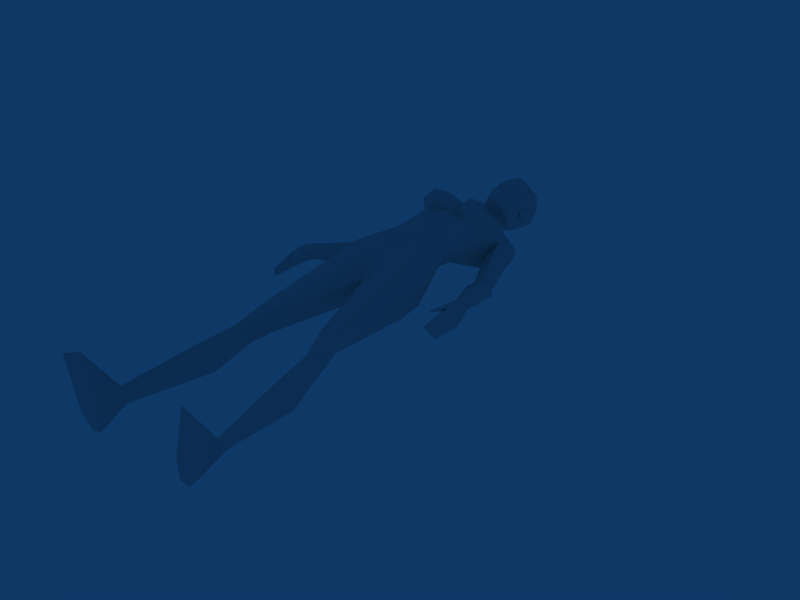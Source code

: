 # Source: femaleAdjustedAnimated.blend  (saved by Blender 2.49.2; exported with 4.5.12 LTS)
import bpy
from mathutils import Matrix  # noqa: F401  (used for matrix-valued properties, if any)

bpy.ops.wm.read_factory_settings(use_empty=True)
scene = bpy.context.scene
scene.name = 'Scene'

# ---- collections
col_collection_1 = bpy.data.collections.new('Collection 1'); scene.collection.children.link(col_collection_1)

# ---- materials (node trees are filled in below, after node groups)
mat_material = bpy.data.materials.new('Material')
mat_material.alpha_threshold = 0.0
mat_material.roughness = 0.5
mat_material.line_color = (0.0, 0.0, 0.0, 1.0)

# ---- node groups
ng_auto_smooth = bpy.data.node_groups.new('Auto Smooth', 'GeometryNodeTree')
_s = ng_auto_smooth.interface.new_socket(name='Geometry', in_out='OUTPUT', socket_type='NodeSocketGeometry')
_s = ng_auto_smooth.interface.new_socket(name='Geometry', in_out='INPUT', socket_type='NodeSocketGeometry')
_s = ng_auto_smooth.interface.new_socket(name='Angle', in_out='INPUT', socket_type='NodeSocketFloat')
_s.subtype = 'ANGLE'
_s.min_value = 0.0
_s.max_value = 3.142
ng_auto_smooth.is_modifier = True
_N = ng_auto_smooth.nodes; _L = ng_auto_smooth.links
n0 = _N.new('NodeGroupOutput'); n0.name = 'Group Output'; n0.location = (480, -100)
n1 = _N.new('NodeGroupInput'); n1.name = 'Group Input'; n1.location = (-420, -300)
n2 = _N.new('NodeGroupInput'); n2.name = 'Group Input.001'; n2.location = (-60, -100)
n3 = _N.new('GeometryNodeSetShadeSmooth'); n3.name = 'Set Shade Smooth'; n3.location = (120, -100)
n3.domain = 'EDGE'
n4 = _N.new('GeometryNodeSetShadeSmooth'); n4.name = 'Set Shade Smooth.001'; n4.location = (300, -100)
n5 = _N.new('GeometryNodeInputMeshEdgeAngle'); n5.name = 'Edge Angle'; n5.location = (-420, -220)
n6 = _N.new('GeometryNodeInputEdgeSmooth'); n6.name = 'Is Edge Smooth'; n6.location = (-60, -160)
n7 = _N.new('GeometryNodeInputShadeSmooth'); n7.name = 'Is Face Smooth'; n7.location = (-240, -340)
n8 = _N.new('FunctionNodeBooleanMath'); n8.name = 'Boolean Math'; n8.location = (-60, -220)
n9 = _N.new('FunctionNodeCompare'); n9.name = 'Compare'; n9.location = (-240, -180)
n9.operation = 'LESS_EQUAL'
_L.new(n5.outputs[0], n9.inputs[0])
_L.new(n4.outputs[0], n0.inputs[0])
_L.new(n1.outputs[1], n9.inputs[1])
_L.new(n9.outputs[0], n8.inputs[0])
_L.new(n7.outputs[0], n8.inputs[1])
_L.new(n2.outputs[0], n3.inputs[0])
_L.new(n6.outputs[0], n3.inputs[1])
_L.new(n3.outputs[0], n4.inputs[0])
_L.new(n8.outputs[0], n3.inputs[2])
n0.is_active_output = True

# ---- material node trees

# ---- world
world_world = bpy.data.worlds.new('World'); scene.world = world_world
world_world.color = (0.05656, 0.2208, 0.4)
world_world.use_sun_shadow = False
world_world.sun_shadow_jitter_overblur = 0.0
world_world.cycles.sampling_method = 'MANUAL'
world_world.cycles.sample_map_resolution = 256

# ---- meshes
me_cylinder_002 = bpy.data.meshes.new('Cylinder.002')
me_cylinder_002.from_pydata([(-0.01091, 4.125, -0.04703), (0.1559, 4.102, -0.003304), (-0.1778, 4.102, -0.003304), (0.3964, 4.196, 0.1865), (-0.4183, 4.196, 0.1865), (0.1821, 4.102, 0.4272), (-0.204, 4.102, 0.4272), (-0.01091, 4.102, 0.5415), (-0.01091, 5.238, -0.2735), (0.228, 5.56, -0.2883), (-0.2498, 5.56, -0.2883), (0.3163, 5.424, 0.1331), (-0.3381, 5.424, 0.1331), (0.1103, 5.305, 0.3153), (-0.1321, 5.305, 0.3153), (0.4124, 4.879, 0.2748), (-0.4343, 4.879, 0.2748), (-0.01091, 4.545, -0.05236), (0.21, 4.546, -0.07981), (-0.2318, 4.546, -0.07981), (0.3608, 4.37, 0.1915), (-0.3826, 4.37, 0.1915), (-0.01091, 5.722, -0.2456), (0.1595, 5.625, -0.09124), (-0.1814, 5.625, -0.09124), (-0.01091, 5.568, 0.06591), (0.3738, 2.141, 0.04379), (-0.3956, 2.141, 0.04379), (0.4363, 2.222, -0.2492), (-0.4582, 2.222, -0.2492), (0.5821, 2.142, -0.138), (-0.6039, 2.142, -0.138), (0.5152, 2.146, 0.04379), (-0.537, 2.146, 0.04379), (0.1586, 3.409, 0.3198), (-0.1805, 3.409, 0.3198), (-0.01091, 3.251, 0.1103), (0.2361, 3.247, -0.2853), (-0.2579, 3.247, -0.2853), (0.7694, 0.4334, -0.3584), (-0.7913, 0.4334, -0.3584), (0.6703, 0.4334, -0.434), (-0.6921, 0.4334, -0.434), (0.6111, 0.427, -0.3577), (-0.6329, 0.427, -0.3577), (0.7066, 0.4075, -0.228), (-0.7284, 0.4075, -0.228), (0.1535, 5.823, -0.05461), (-0.1754, 5.823, -0.05461), (-0.01091, 5.733, 0.1307), (-0.01091, 5.953, -0.1895), (0.493, 5.164, 0.06148), (-0.5149, 5.164, 0.06148), (0.4879, 5.417, -0.3077), (-0.5097, 5.417, -0.3077), (0.4807, 5.385, -0.002935), (-0.5025, 5.385, -0.002935), (0.3983, 5.2, -0.3757), (-0.4201, 5.2, -0.3757), (0.6669, 5.076, -0.2066), (-0.6887, 5.076, -0.2066), (0.5736, 5.429, -0.128), (-0.5954, 5.429, -0.128), (0.422, 5.505, -0.09187), (-0.4438, 5.505, -0.09187), (0.4279, 4.983, -0.07023), (-0.368, 5.146, -0.07023), (0.8088, 4.403, -0.1032), (-0.8306, 4.403, -0.1032), (0.8818, 4.481, -0.2277), (-0.9036, 4.481, -0.2277), (-0.7689, 4.305, -0.3784), (0.6745, 4.413, -0.1599), (-0.6963, 4.413, -0.1599), (1.151, 3.535, 0.1149), (-1.172, 3.535, 0.1149), (1.208, 3.567, 0.009203), (-1.229, 3.567, 0.009203), (1.081, 3.566, -0.07287), (-1.103, 3.566, -0.07287), (1.043, 3.57, 0.06721), (-1.065, 3.57, 0.06721), (0.892, 4.238, -0.03091), (-0.9138, 4.238, -0.03091), (0.9922, 4.344, -0.2016), (-1.014, 4.344, -0.2016), (0.7471, 4.305, -0.3784), (0.7105, 4.235, -0.1087), (-0.7323, 4.235, -0.1087), (-0.01091, 3.388, -0.3641), (0.5736, 3.642, 0.09654), (-0.5955, 3.642, 0.09654), (-0.01091, 3.506, 0.3746), (0.4348, 3.691, -0.246), (-0.4566, 3.691, -0.246), (0.1633, 3.587, -0.4537), (-0.1851, 3.587, -0.4537), (0.3896, 3.605, 0.3636), (-0.4114, 3.605, 0.3636), (-0.01091, 3.843, -0.2676), (0.4352, 3.387, -0.2939), (-0.457, 3.387, -0.2939), (0.5077, 1.783, -0.03842), (-0.5295, 1.783, -0.03842), (0.7836, 1.473, -0.236), (-0.8054, 1.473, -0.236), (0.5793, 1.518, -0.5241), (-0.6011, 1.518, -0.5241), (0.401, 1.398, -0.2553), (-0.4228, 1.398, -0.2553), (0.455, 2.077, -0.2661), (-0.4768, 2.077, -0.2661), (-0.01091, 6.511, 0.1064), (-0.01091, 6.453, 0.3211), (-0.01091, 6.289, 0.4331), (-0.01091, 6.09, 0.4169), (0.05594, 5.949, 0.3938), (-0.07776, 5.949, 0.3938), (-0.01091, 5.677, 0.3342), (0.04578, 5.691, 0.3171), (-0.06761, 5.691, 0.3171), (0.1902, 6.002, 0.319), (-0.2121, 6.002, 0.319), (0.2084, 6.08, 0.2895), (-0.2302, 6.08, 0.2895), (0.2226, 6.277, 0.3069), (-0.2444, 6.277, 0.3069), (0.215, 6.395, 0.2082), (-0.2368, 6.395, 0.2082), (0.1845, 6.451, -0.0266), (-0.2063, 6.451, -0.0266), (0.2536, 6.262, 0.02597), (-0.2754, 6.262, 0.02597), (0.2493, 6.046, 0.04581), (-0.2712, 6.046, 0.04581), (-0.01091, 6.118, -0.2546), (-0.01091, 6.309, -0.2619), (-0.01091, 6.47, -0.1217), (0.8616, 0.02461, -0.4027), (-0.8834, 0.02461, -0.4027), (0.7139, 0.02461, -0.5597), (-0.7357, 0.02461, -0.5597), (0.5618, 0.02461, -0.3148), (-0.5837, 0.02461, -0.3148), (0.7175, 0.02461, 0.325), (-0.7393, 0.02461, 0.325), (1.039, 0.02461, 0.1953), (-1.061, 0.02461, 0.1953), (0.583, 0.02461, -0.5368), (-0.6048, 0.02461, -0.5368), (-0.01091, 5.913, 0.404), (-0.01091, 5.949, 0.4679), (0.1632, 6.164, 0.3659), (-0.1851, 6.164, 0.3659), (-0.01091, 5.21, 0.3663), (0.2957, 5.14, 0.4386), (-0.3175, 5.14, 0.4386), (0.1623, 5.769, 0.1365), (-0.1841, 5.769, 0.1365), (0.3552, 4.993, 0.5847), (-0.377, 4.993, 0.5847), (0.456, 5.168, 0.2205), (-0.4779, 5.168, 0.2205), (0.2933, 4.757, 0.4049), (-0.3151, 4.757, 0.4049), (-0.01091, 4.864, 0.4321), (0.1639, 5.014, 0.5863), (-0.1857, 5.014, 0.5863), (0.1754, 4.811, 0.5536), (-0.1973, 4.811, 0.5536), (0.4337, 4.881, 0.4715), (-0.4556, 4.881, 0.4715), (0.185, 6.052, -0.1483), (-0.2069, 6.052, -0.1483), (0.1928, 6.301, -0.1618), (-0.2146, 6.301, -0.1618), (0.1405, 6.406, -0.1387), (-0.1623, 6.406, -0.1387), (0.2559, 6.16, 0.1065), (-0.2777, 6.16, 0.1065), (0.2891, 6.155, -0.008007), (-0.3109, 6.155, -0.008007), (0.2606, 5.971, 0.04073), (-0.2825, 5.971, 0.04073), (0.2329, 5.985, 0.1232), (-0.2548, 5.985, 0.1232), (0.1784, 6.083, 0.07126), (-0.2002, 6.083, 0.07126), (0.3177, 2.104, -0.2061), (-0.3396, 2.104, -0.2061), (1.252, 3.322, -0.09034), (-1.274, 3.322, -0.09034), (1.135, 3.298, 0.1074), (-1.157, 3.298, 0.1074), (1.1, 2.934, 0.01657), (-1.122, 2.934, 0.01657), (1.181, 3.03, -0.1409), (-1.203, 3.03, -0.1409), (1.195, 3.316, -0.1351), (-1.216, 3.316, -0.1351), (1.079, 3.293, 0.0643), (-1.101, 3.293, 0.0643), (1.148, 3.485, -0.1066), (-1.17, 3.485, -0.1066), (1.007, 3.393, 0.06686), (-1.029, 3.393, 0.06686), (1.008, 3.145, 0.06775), (-1.03, 3.145, 0.06775), (0.9938, 3.194, 0.07669), (-1.016, 3.194, 0.07669), (0.3581, 4.102, 0.05743), (-0.3799, 4.102, 0.05743), (0.6305, 3.265, 0.08282), (-0.6523, 3.265, 0.08282), (0.4708, 5.042, 0.3543), (-0.4926, 5.042, 0.3543), (0.6531, 5.243, -0.1673), (-0.6749, 5.243, -0.1673), (0.3462, 5.146, -0.07023), (-0.4497, 4.983, -0.07023)], [], [(51, 161, 15), (16, 162, 52), (63, 23, 11), (12, 24, 64), (9, 53, 57), (58, 54, 10), (55, 61, 63), (64, 62, 56), (8, 57, 18), (19, 58, 8), (18, 17, 8), (8, 17, 19), (9, 57, 8), (8, 58, 10), (63, 11, 55), (56, 12, 64), (93, 3, 90), (91, 4, 94), (67, 82, 84), (85, 83, 68), (67, 84, 69), (70, 85, 68), (72, 87, 67), (68, 88, 73), (87, 82, 67), (68, 83, 88), (36, 89, 37), (38, 89, 36), (99, 0, 1), (2, 0, 99), (95, 89, 99), (99, 89, 96), (95, 93, 100), (101, 94, 96), (95, 99, 1), (2, 99, 96), (1, 93, 95), (96, 94, 2), (5, 97, 90), (91, 98, 6), (90, 3, 5), (6, 4, 91), (102, 32, 26), (27, 33, 103), (188, 28, 110), (111, 29, 189), (28, 30, 110), (111, 31, 29), (113, 127, 112), (112, 128, 113), (127, 129, 112), (112, 130, 128), (129, 137, 112), (112, 137, 130), (144, 146, 45), (46, 147, 145), (140, 148, 41), (42, 149, 141), (115, 151, 116), (117, 151, 115), (116, 151, 150), (150, 151, 117), (49, 119, 118), (118, 120, 49), (142, 138, 146), (147, 139, 143), (142, 146, 144), (145, 147, 143), (138, 142, 140), (141, 143, 139), (142, 148, 140), (141, 149, 143), (41, 148, 142), (143, 149, 42), (41, 142, 43), (44, 143, 42), (45, 146, 138), (139, 147, 46), (45, 138, 39), (40, 139, 46), (45, 43, 142), (143, 44, 46), (45, 142, 144), (145, 143, 46), (41, 39, 138), (139, 40, 42), (41, 138, 140), (141, 139, 42), (125, 131, 127), (128, 132, 126), (131, 129, 127), (128, 130, 132), (114, 125, 113), (113, 126, 114), (116, 121, 115), (115, 122, 117), (102, 26, 188), (189, 27, 103), (102, 188, 108), (109, 189, 103), (45, 102, 108), (109, 103, 46), (45, 108, 43), (44, 109, 46), (108, 188, 110), (111, 189, 109), (108, 110, 106), (107, 111, 109), (43, 108, 106), (107, 109, 44), (43, 106, 41), (42, 107, 44), (106, 110, 104), (105, 111, 107), (110, 30, 104), (105, 31, 111), (41, 106, 104), (105, 107, 42), (41, 104, 39), (40, 105, 42), (104, 30, 102), (103, 31, 105), (30, 32, 102), (103, 33, 31), (39, 104, 45), (46, 105, 40), (104, 102, 45), (46, 103, 105), (95, 100, 37), (38, 101, 96), (95, 37, 89), (89, 38, 96), (86, 78, 87), (88, 79, 71), (78, 80, 87), (88, 81, 79), (86, 87, 72), (73, 88, 71), (87, 80, 82), (83, 81, 88), (80, 74, 82), (83, 75, 81), (84, 76, 78), (79, 77, 85), (84, 78, 86), (71, 79, 85), (69, 84, 86), (71, 85, 70), (82, 74, 76), (77, 75, 83), (82, 76, 84), (85, 77, 83), (57, 59, 86), (71, 60, 58), (59, 69, 86), (71, 70, 60), (59, 51, 67), (68, 52, 60), (59, 67, 69), (70, 68, 60), (9, 63, 53), (54, 64, 10), (63, 61, 53), (54, 62, 64), (59, 57, 53), (54, 58, 60), (55, 51, 61), (62, 52, 56), (9, 22, 23), (24, 22, 10), (9, 23, 63), (64, 24, 10), (15, 163, 20), (21, 164, 16), (23, 22, 50), (50, 22, 24), (23, 50, 47), (48, 50, 24), (25, 23, 47), (48, 24, 25), (25, 47, 49), (49, 48, 25), (5, 163, 165), (165, 164, 6), (5, 165, 7), (7, 165, 6), (0, 17, 18), (17, 0, 19), (1, 0, 18), (19, 0, 2), (125, 152, 123), (124, 153, 126), (115, 152, 114), (114, 153, 115), (152, 125, 114), (114, 126, 153), (133, 123, 121), (122, 124, 134), (8, 22, 9), (10, 22, 8), (123, 133, 131), (132, 134, 124), (131, 125, 123), (124, 126, 132), (113, 125, 127), (128, 126, 113), (5, 7, 92), (92, 7, 6), (34, 92, 36), (36, 92, 35), (25, 154, 13), (14, 154, 25), (47, 157, 49), (49, 158, 48), (157, 119, 49), (49, 120, 158), (133, 121, 157), (158, 122, 134), (157, 47, 133), (134, 48, 158), (97, 5, 92), (92, 6, 98), (92, 34, 97), (98, 35, 92), (161, 51, 55), (56, 52, 162), (55, 11, 161), (162, 12, 56), (155, 159, 161), (162, 160, 156), (155, 166, 159), (160, 167, 156), (165, 166, 154), (154, 167, 165), (168, 165, 163), (164, 165, 169), (165, 168, 166), (167, 169, 165), (168, 159, 166), (167, 160, 169), (170, 163, 15), (16, 164, 171), (163, 170, 168), (169, 171, 164), (170, 159, 168), (169, 160, 171), (123, 115, 121), (122, 115, 124), (115, 123, 152), (153, 124, 115), (150, 118, 119), (120, 118, 150), (119, 116, 150), (150, 117, 120), (135, 47, 50), (50, 48, 135), (47, 135, 172), (173, 135, 48), (129, 176, 137), (137, 177, 130), (176, 136, 137), (137, 136, 177), (174, 136, 176), (177, 136, 175), (136, 174, 135), (135, 175, 136), (172, 135, 174), (175, 135, 173), (133, 172, 131), (132, 173, 134), (172, 174, 131), (132, 175, 173), (131, 174, 129), (130, 175, 132), (174, 176, 129), (130, 177, 175), (47, 172, 133), (134, 173, 48), (11, 13, 155), (156, 14, 12), (155, 161, 11), (12, 162, 156), (13, 154, 166), (167, 154, 14), (166, 155, 13), (14, 156, 167), (11, 23, 25), (25, 24, 12), (25, 13, 11), (12, 14, 25), (180, 186, 178), (179, 187, 181), (182, 186, 180), (181, 187, 183), (184, 186, 182), (183, 187, 185), (178, 186, 184), (185, 187, 179), (26, 36, 188), (189, 36, 27), (192, 200, 194), (195, 201, 193), (192, 206, 200), (201, 207, 193), (190, 196, 198), (199, 197, 191), (74, 204, 208), (209, 205, 75), (76, 202, 78), (79, 203, 77), (204, 74, 80), (81, 75, 205), (76, 190, 202), (203, 191, 77), (190, 198, 202), (203, 199, 191), (192, 74, 208), (209, 75, 193), (192, 208, 206), (207, 209, 193), (204, 200, 208), (209, 201, 205), (200, 206, 208), (209, 207, 201), (198, 200, 202), (203, 201, 199), (200, 204, 202), (203, 205, 201), (196, 194, 198), (199, 195, 197), (194, 200, 198), (199, 201, 195), (190, 192, 194), (195, 193, 191), (190, 194, 196), (197, 195, 191), (76, 74, 192), (193, 75, 77), (76, 192, 190), (191, 193, 77), (100, 28, 37), (38, 29, 101), (36, 26, 34), (35, 27, 36), (34, 26, 97), (98, 27, 35), (26, 32, 97), (98, 33, 27), (37, 28, 188), (189, 29, 38), (37, 188, 36), (36, 189, 38), (180, 178, 182), (183, 179, 181), (182, 178, 184), (185, 179, 183), (202, 204, 80), (81, 205, 203), (80, 78, 202), (203, 79, 81), (1, 210, 93), (94, 211, 2), (210, 3, 93), (94, 4, 211), (3, 210, 20), (21, 211, 4), (20, 163, 5), (6, 164, 21), (5, 3, 20), (21, 4, 6), (18, 20, 210), (211, 21, 19), (210, 1, 18), (19, 2, 211), (30, 212, 32), (33, 213, 31), (97, 32, 212), (213, 33, 98), (212, 90, 97), (98, 91, 213), (30, 28, 100), (101, 29, 31), (100, 212, 30), (31, 213, 101), (90, 212, 93), (94, 213, 91), (212, 100, 93), (94, 101, 213), (119, 157, 121), (121, 116, 119), (122, 158, 120), (120, 117, 122), (170, 214, 159), (214, 161, 159), (161, 214, 15), (214, 170, 15), (162, 215, 160), (215, 171, 160), (171, 215, 16), (215, 162, 16), (61, 216, 53), (216, 59, 53), (59, 216, 51), (216, 61, 51), (60, 217, 54), (217, 62, 54), (62, 217, 52), (217, 60, 52), (51, 65, 57), (52, 66, 58), (51, 57, 218), (218, 72, 51), (72, 67, 51), (65, 51, 15), (15, 20, 65), (218, 57, 86), (86, 72, 218), (57, 65, 18), (65, 20, 18), (52, 58, 219), (66, 52, 73), (52, 68, 73), (16, 52, 219), (219, 21, 16), (58, 19, 219), (19, 21, 219), (71, 58, 66), (66, 73, 71)])
me_cylinder_002.polygons.foreach_set('use_smooth', [True] * 428)
_uv = me_cylinder_002.uv_layers.new(name='UVTex')
_uv.uv.foreach_set('vector', [0.9007, 0.881, 0.8558, 0.8923, 0.8834, 0.8363, 0.6861, 0.8363, 0.7136, 0.8923, 0.6688, 0.881, 0.8524, 0.9458, 0.8114, 0.9652, 0.8359, 0.9337, 0.7336, 0.9337, 0.7581, 0.9652, 0.7171, 0.9458, 0.02219, 0.5055, 0.04016, 0.5468, 0.03068, 0.5745, 0.03068, 0.4278, 0.04016, 0.4555, 0.02219, 0.4967, 0.1046, 0.5467, 0.0703, 0.5488, 0.07383, 0.5194, 0.07383, 0.4829, 0.0703, 0.4535, 0.1046, 0.4556, 0.9844, 0.8837, 0.9204, 0.8778, 0.9499, 0.7809, 0.6196, 0.7809, 0.649, 0.8778, 0.585, 0.8837, 0.9499, 0.7809, 0.9844, 0.7807, 0.9844, 0.8837, 0.585, 0.8837, 0.585, 0.7807, 0.6196, 0.7809, 0.9471, 0.9207, 0.9204, 0.8778, 0.9844, 0.8837, 0.585, 0.8837, 0.649, 0.8778, 0.6224, 0.9207, 0.8524, 0.9458, 0.8359, 0.9337, 0.8616, 0.9277, 0.7079, 0.9277, 0.7336, 0.9337, 0.7171, 0.9458, 0.9147, 0.647, 0.8793, 0.7115, 0.8762, 0.6415, 0.6933, 0.6415, 0.6901, 0.7115, 0.6548, 0.647, 0.09377, 0.7294, 0.09231, 0.7611, 0.06608, 0.7497, 0.06608, 0.2525, 0.09231, 0.2412, 0.09377, 0.2728, 0.09377, 0.7294, 0.06608, 0.7497, 0.06656, 0.721, 0.06656, 0.2813, 0.06608, 0.2525, 0.09377, 0.2728, 0.1248, 0.7244, 0.1244, 0.7558, 0.09377, 0.7294, 0.09377, 0.2728, 0.1244, 0.2464, 0.1248, 0.2779, 0.1244, 0.7558, 0.09231, 0.7611, 0.09377, 0.7294, 0.09377, 0.2728, 0.09231, 0.2412, 0.1244, 0.2464, 0.9789, 0.5555, 0.9844, 0.5994, 0.9458, 0.5775, 0.6237, 0.5775, 0.585, 0.5994, 0.5905, 0.5555, 0.9844, 0.6709, 0.9844, 0.7149, 0.9583, 0.7113, 0.6111, 0.7113, 0.585, 0.7149, 0.585, 0.6709, 0.9572, 0.6307, 0.9844, 0.5994, 0.9844, 0.6709, 0.585, 0.6709, 0.585, 0.5994, 0.6123, 0.6307, 0.9572, 0.6307, 0.9147, 0.647, 0.9146, 0.5993, 0.6548, 0.5993, 0.6548, 0.647, 0.6123, 0.6307, 0.9572, 0.6307, 0.9844, 0.6709, 0.9583, 0.7113, 0.6111, 0.7113, 0.585, 0.6709, 0.6123, 0.6307, 0.9583, 0.7113, 0.9147, 0.647, 0.9572, 0.6307, 0.6123, 0.6307, 0.6548, 0.647, 0.6111, 0.7113, 0.8149, 0.7117, 0.8371, 0.633, 0.8762, 0.6415, 0.6933, 0.6415, 0.7324, 0.633, 0.7546, 0.7117, 0.8762, 0.6415, 0.8793, 0.7115, 0.8149, 0.7117, 0.7546, 0.7117, 0.6901, 0.7115, 0.6933, 0.6415, 0.8527, 0.3453, 0.8667, 0.4015, 0.8399, 0.4036, 0.7295, 0.4036, 0.7027, 0.4015, 0.7168, 0.3453, 0.962, 0.3996, 0.9265, 0.4152, 0.9272, 0.3922, 0.6423, 0.3922, 0.643, 0.4152, 0.6075, 0.3996, 0.9265, 0.4152, 0.8893, 0.3995, 0.9272, 0.3922, 0.6423, 0.3922, 0.6802, 0.3995, 0.643, 0.4152, 0.5066, 0.4992, 0.4845, 0.4126, 0.5328, 0.4185, 0.5328, 0.58, 0.4845, 0.5858, 0.5066, 0.4992, 0.4845, 0.4126, 0.486, 0.364, 0.5328, 0.4185, 0.5328, 0.58, 0.486, 0.6345, 0.4845, 0.5858, 0.486, 0.364, 0.5328, 0.3073, 0.5328, 0.4185, 0.5328, 0.58, 0.5328, 0.6912, 0.486, 0.6345, 0.8362, 0.005556, 0.8907, 0.01493, 0.8604, 0.1304, 0.709, 0.1304, 0.6788, 0.01493, 0.7333, 0.005556, 0.9222, 0.06109, 0.9475, 0.06109, 0.9332, 0.1304, 0.6363, 0.1304, 0.622, 0.06109, 0.6473, 0.06109, 0.3674, 0.4992, 0.313, 0.4992, 0.313, 0.4736, 0.313, 0.5248, 0.313, 0.4992, 0.3674, 0.4992, 0.313, 0.4736, 0.313, 0.4992, 0.2993, 0.4992, 0.2993, 0.4992, 0.313, 0.4992, 0.313, 0.5248, 0.1893, 0.4014, 0.2141, 0.4595, 0.2089, 0.4992, 0.2089, 0.4992, 0.2141, 0.539, 0.1893, 0.5971, 0.8305, 0.1029, 0.7865, 0.1006, 0.7863, 0.01328, 0.7831, 0.01328, 0.783, 0.1006, 0.7389, 0.1029, 0.8305, 0.1029, 0.7863, 0.01328, 0.8362, 0.005556, 0.7333, 0.005556, 0.7831, 0.01328, 0.7389, 0.1029, 0.7865, 0.1006, 0.8305, 0.1029, 0.8008, 0.129, 0.7687, 0.129, 0.7389, 0.1029, 0.783, 0.1006, 0.8305, 0.1029, 0.8192, 0.129, 0.8008, 0.129, 0.7687, 0.129, 0.7503, 0.129, 0.7389, 0.1029, 0.9332, 0.1304, 0.9475, 0.06109, 0.9666, 0.1003, 0.6029, 0.1003, 0.622, 0.06109, 0.6363, 0.1304, 0.9332, 0.1304, 0.9666, 0.1003, 0.9646, 0.1304, 0.6049, 0.1304, 0.6029, 0.1003, 0.6363, 0.1304, 0.8604, 0.1304, 0.8907, 0.01493, 0.8991, 0.09912, 0.6704, 0.09912, 0.6788, 0.01493, 0.709, 0.1304, 0.8604, 0.1304, 0.8991, 0.09912, 0.8937, 0.1304, 0.6758, 0.1304, 0.6704, 0.09912, 0.709, 0.1304, 0.8604, 0.1304, 0.8322, 0.1304, 0.8305, 0.1029, 0.7389, 0.1029, 0.7372, 0.1304, 0.709, 0.1304, 0.8604, 0.1304, 0.8305, 0.1029, 0.8362, 0.005556, 0.7333, 0.005556, 0.7389, 0.1029, 0.709, 0.1304, 0.9332, 0.1304, 0.8937, 0.1304, 0.8991, 0.09912, 0.6704, 0.09912, 0.6758, 0.1304, 0.6363, 0.1304, 0.9332, 0.1304, 0.8991, 0.09912, 0.9222, 0.06109, 0.6473, 0.06109, 0.6704, 0.09912, 0.6363, 0.1304, 0.4391, 0.4097, 0.4319, 0.364, 0.4845, 0.4126, 0.4845, 0.5858, 0.4319, 0.6345, 0.4391, 0.5888, 0.4319, 0.364, 0.486, 0.364, 0.4845, 0.4126, 0.4845, 0.5858, 0.486, 0.6345, 0.4319, 0.6345, 0.4437, 0.4992, 0.4391, 0.4097, 0.5066, 0.4992, 0.5066, 0.4992, 0.4391, 0.5888, 0.4437, 0.4992, 0.313, 0.4736, 0.3431, 0.4226, 0.3674, 0.4992, 0.3674, 0.4992, 0.3431, 0.5759, 0.313, 0.5248, 0.8527, 0.3453, 0.8399, 0.4036, 0.8166, 0.3988, 0.7529, 0.3988, 0.7295, 0.4036, 0.7168, 0.3453, 0.8527, 0.3453, 0.8166, 0.3988, 0.8156, 0.2876, 0.7539, 0.2876, 0.7529, 0.3988, 0.7168, 0.3453, 0.8604, 0.1304, 0.8527, 0.3453, 0.8156, 0.2876, 0.7539, 0.2876, 0.7168, 0.3453, 0.709, 0.1304, 0.8604, 0.1304, 0.8156, 0.2876, 0.8322, 0.1304, 0.7372, 0.1304, 0.7539, 0.2876, 0.709, 0.1304, 0.9667, 0.2884, 0.962, 0.3996, 0.9272, 0.3922, 0.6423, 0.3922, 0.6075, 0.3996, 0.6028, 0.2884, 0.9667, 0.2884, 0.9272, 0.3922, 0.9296, 0.3027, 0.6398, 0.3027, 0.6423, 0.3922, 0.6028, 0.2884, 0.9646, 0.1304, 0.9667, 0.2884, 0.9296, 0.3027, 0.6398, 0.3027, 0.6028, 0.2884, 0.6049, 0.1304, 0.9646, 0.1304, 0.9296, 0.3027, 0.9332, 0.1304, 0.6363, 0.1304, 0.6398, 0.3027, 0.6049, 0.1304, 0.9296, 0.3027, 0.9272, 0.3922, 0.891, 0.2914, 0.6784, 0.2914, 0.6423, 0.3922, 0.6398, 0.3027, 0.9272, 0.3922, 0.8893, 0.3995, 0.891, 0.2914, 0.6784, 0.2914, 0.6802, 0.3995, 0.6423, 0.3922, 0.9332, 0.1304, 0.9296, 0.3027, 0.891, 0.2914, 0.6784, 0.2914, 0.6398, 0.3027, 0.6363, 0.1304, 0.9332, 0.1304, 0.891, 0.2914, 0.8937, 0.1304, 0.6758, 0.1304, 0.6784, 0.2914, 0.6363, 0.1304, 0.891, 0.2914, 0.8893, 0.3995, 0.8527, 0.3453, 0.7168, 0.3453, 0.6802, 0.3995, 0.6784, 0.2914, 0.8893, 0.3995, 0.8667, 0.4015, 0.8527, 0.3453, 0.7168, 0.3453, 0.7027, 0.4015, 0.6802, 0.3995, 0.8937, 0.1304, 0.891, 0.2914, 0.8604, 0.1304, 0.709, 0.1304, 0.6784, 0.2914, 0.6758, 0.1304, 0.891, 0.2914, 0.8527, 0.3453, 0.8604, 0.1304, 0.709, 0.1304, 0.7168, 0.3453, 0.6784, 0.2914, 0.9572, 0.6307, 0.9146, 0.5993, 0.9458, 0.5775, 0.6237, 0.5775, 0.6548, 0.5993, 0.6123, 0.6307, 0.9572, 0.6307, 0.9458, 0.5775, 0.9844, 0.5994, 0.585, 0.5994, 0.6237, 0.5775, 0.6123, 0.6307, 0.03733, 0.7418, 0.04759, 0.8926, 0.003976, 0.7491, 0.003976, 0.2531, 0.04759, 0.1096, 0.03733, 0.2605, 0.04759, 0.8926, 0.01056, 0.8926, 0.003976, 0.7491, 0.003976, 0.2531, 0.01056, 0.1096, 0.04759, 0.1096, 0.03733, 0.7418, 0.003976, 0.7491, 0.004421, 0.7177, 0.004421, 0.2846, 0.003976, 0.2531, 0.03733, 0.2605, 0.1244, 0.7558, 0.1278, 0.8869, 0.09231, 0.7611, 0.09231, 0.2412, 0.1278, 0.1153, 0.1244, 0.2464, 0.1278, 0.8869, 0.09622, 0.8926, 0.09231, 0.7611, 0.09231, 0.2412, 0.09622, 0.1096, 0.1278, 0.1153, 0.06608, 0.7497, 0.06399, 0.8926, 0.04759, 0.8926, 0.04759, 0.1096, 0.06399, 0.1096, 0.06608, 0.2525, 0.06608, 0.7497, 0.04759, 0.8926, 0.03733, 0.7418, 0.03733, 0.2605, 0.04759, 0.1096, 0.06608, 0.2525, 0.06656, 0.721, 0.06608, 0.7497, 0.03733, 0.7418, 0.03733, 0.2605, 0.06608, 0.2525, 0.06656, 0.2813, 0.09231, 0.7611, 0.09622, 0.8926, 0.06399, 0.8926, 0.06399, 0.1096, 0.09622, 0.1096, 0.09231, 0.2412, 0.09231, 0.7611, 0.06399, 0.8926, 0.06608, 0.7497, 0.06608, 0.2525, 0.06399, 0.1096, 0.09231, 0.2412, 0.03068, 0.5745, 0.0689, 0.6103, 0.03733, 0.7418, 0.03733, 0.2605, 0.0689, 0.3919, 0.03068, 0.4278, 0.0689, 0.6103, 0.06656, 0.721, 0.03733, 0.7418, 0.03733, 0.2605, 0.06656, 0.2813, 0.0689, 0.3919, 0.0689, 0.6103, 0.1155, 0.5934, 0.09377, 0.7294, 0.09377, 0.2728, 0.1155, 0.4089, 0.0689, 0.3919, 0.0689, 0.6103, 0.09377, 0.7294, 0.06656, 0.721, 0.06656, 0.2813, 0.09377, 0.2728, 0.0689, 0.3919, 0.02219, 0.5055, 0.07383, 0.5194, 0.04016, 0.5468, 0.04016, 0.4555, 0.07383, 0.4829, 0.02219, 0.4967, 0.07383, 0.5194, 0.0703, 0.5488, 0.04016, 0.5468, 0.04016, 0.4555, 0.0703, 0.4535, 0.07383, 0.4829, 0.0689, 0.6103, 0.03068, 0.5745, 0.04016, 0.5468, 0.04016, 0.4555, 0.03068, 0.4278, 0.0689, 0.3919, 0.1046, 0.5467, 0.1155, 0.5934, 0.0703, 0.5488, 0.0703, 0.4535, 0.1155, 0.4089, 0.1046, 0.4556, 0.9471, 0.9207, 0.9844, 0.9461, 0.9458, 0.9686, 0.6236, 0.9686, 0.585, 0.9461, 0.6224, 0.9207, 0.9471, 0.9207, 0.9458, 0.9686, 0.9123, 0.9364, 0.6572, 0.9364, 0.6236, 0.9686, 0.6224, 0.9207, 0.8834, 0.8363, 0.8323, 0.8143, 0.885, 0.7612, 0.6845, 0.7612, 0.7372, 0.8143, 0.6861, 0.8363, 0.9458, 0.9686, 0.9844, 0.9461, 0.9844, 0.9977, 0.5851, 0.9977, 0.585, 0.9461, 0.6236, 0.9686, 0.9458, 0.9686, 0.9844, 0.9977, 0.9478, 0.9951, 0.6217, 0.9951, 0.5851, 0.9977, 0.6236, 0.9686, 0.7847, 0.9562, 0.8114, 0.9652, 0.8104, 0.9962, 0.759, 0.9962, 0.7581, 0.9652, 0.7847, 0.9562, 0.7847, 0.9562, 0.8104, 0.9962, 0.7848, 0.9843, 0.7847, 0.9843, 0.759, 0.9962, 0.7847, 0.9562, 0.8149, 0.7117, 0.8323, 0.8143, 0.7847, 0.831, 0.7847, 0.831, 0.7372, 0.8143, 0.7546, 0.7117, 0.8149, 0.7117, 0.7847, 0.831, 0.7847, 0.7117, 0.7847, 0.7117, 0.7847, 0.831, 0.7546, 0.7117, 0.9844, 0.7149, 0.9844, 0.7807, 0.9499, 0.7809, 0.585, 0.7807, 0.585, 0.7149, 0.6196, 0.7809, 0.9583, 0.7113, 0.9844, 0.7149, 0.9499, 0.7809, 0.6196, 0.7809, 0.585, 0.7149, 0.6111, 0.7113, 0.4391, 0.4097, 0.3959, 0.4325, 0.3734, 0.4088, 0.3734, 0.5897, 0.3959, 0.566, 0.4391, 0.5888, 0.3674, 0.4992, 0.3959, 0.4325, 0.4437, 0.4992, 0.4437, 0.4992, 0.3959, 0.566, 0.3674, 0.4992, 0.3959, 0.4325, 0.4391, 0.4097, 0.4437, 0.4992, 0.4437, 0.4992, 0.4391, 0.5888, 0.3959, 0.566, 0.3488, 0.3668, 0.3734, 0.4088, 0.3431, 0.4226, 0.3431, 0.5759, 0.3734, 0.5897, 0.3488, 0.6317, 0.9844, 0.8837, 0.9844, 0.9461, 0.9471, 0.9207, 0.6224, 0.9207, 0.585, 0.9461, 0.585, 0.8837, 0.3734, 0.4088, 0.3488, 0.3668, 0.4319, 0.364, 0.4319, 0.6345, 0.3488, 0.6317, 0.3734, 0.5897, 0.4319, 0.364, 0.4391, 0.4097, 0.3734, 0.4088, 0.3734, 0.5897, 0.4391, 0.5888, 0.4319, 0.6345, 0.5066, 0.4992, 0.4391, 0.4097, 0.4845, 0.4126, 0.4845, 0.5858, 0.4391, 0.5888, 0.5066, 0.4992, 0.8149, 0.7117, 0.7847, 0.7117, 0.7847, 0.6185, 0.7847, 0.6185, 0.7847, 0.7117, 0.7546, 0.7117, 0.8112, 0.6033, 0.7847, 0.6185, 0.7847, 0.5786, 0.7847, 0.5786, 0.7847, 0.6185, 0.7582, 0.6033, 0.7847, 0.9562, 0.7847, 0.9002, 0.8037, 0.9152, 0.7658, 0.9152, 0.7847, 0.9002, 0.7847, 0.9562, 0.275, 0.3193, 0.2415, 0.4027, 0.1893, 0.4014, 0.1893, 0.5971, 0.2415, 0.5958, 0.275, 0.6792, 0.2415, 0.4027, 0.2141, 0.4595, 0.1893, 0.4014, 0.1893, 0.5971, 0.2141, 0.539, 0.2415, 0.5958, 0.3488, 0.3668, 0.3431, 0.4226, 0.2415, 0.4027, 0.2415, 0.5958, 0.3431, 0.5759, 0.3488, 0.6317, 0.2415, 0.4027, 0.275, 0.3193, 0.3488, 0.3668, 0.3488, 0.6317, 0.275, 0.6792, 0.2415, 0.5958, 0.8371, 0.633, 0.8149, 0.7117, 0.7847, 0.6185, 0.7847, 0.6185, 0.7546, 0.7117, 0.7324, 0.633, 0.7847, 0.6185, 0.8112, 0.6033, 0.8371, 0.633, 0.7324, 0.633, 0.7582, 0.6033, 0.7847, 0.6185, 0.8558, 0.8923, 0.9007, 0.881, 0.8616, 0.9277, 0.7079, 0.9277, 0.6688, 0.881, 0.7136, 0.8923, 0.8616, 0.9277, 0.8359, 0.9337, 0.8558, 0.8923, 0.7136, 0.8923, 0.7336, 0.9337, 0.7079, 0.9277, 0.8278, 0.8893, 0.8419, 0.8663, 0.8558, 0.8923, 0.7136, 0.8923, 0.7275, 0.8663, 0.7417, 0.8893, 0.8278, 0.8893, 0.8121, 0.8696, 0.8419, 0.8663, 0.7275, 0.8663, 0.7574, 0.8696, 0.7417, 0.8893, 0.7847, 0.831, 0.8121, 0.8696, 0.7847, 0.9002, 0.7847, 0.9002, 0.7574, 0.8696, 0.7847, 0.831, 0.8139, 0.8378, 0.7847, 0.831, 0.8323, 0.8143, 0.7372, 0.8143, 0.7847, 0.831, 0.7556, 0.8378, 0.7847, 0.831, 0.8139, 0.8378, 0.8121, 0.8696, 0.7574, 0.8696, 0.7556, 0.8378, 0.7847, 0.831, 0.8139, 0.8378, 0.8419, 0.8663, 0.8121, 0.8696, 0.7574, 0.8696, 0.7275, 0.8663, 0.7556, 0.8378, 0.8592, 0.8488, 0.8323, 0.8143, 0.8834, 0.8363, 0.6861, 0.8363, 0.7372, 0.8143, 0.7103, 0.8488, 0.8323, 0.8143, 0.8592, 0.8488, 0.8139, 0.8378, 0.7556, 0.8378, 0.7103, 0.8488, 0.7372, 0.8143, 0.8592, 0.8488, 0.8419, 0.8663, 0.8139, 0.8378, 0.7556, 0.8378, 0.7275, 0.8663, 0.7103, 0.8488, 0.3734, 0.4088, 0.3674, 0.4992, 0.3431, 0.4226, 0.3431, 0.5759, 0.3674, 0.4992, 0.3734, 0.5897, 0.3674, 0.4992, 0.3734, 0.4088, 0.3959, 0.4325, 0.3959, 0.566, 0.3734, 0.5897, 0.3674, 0.4992, 0.2993, 0.4992, 0.2089, 0.4992, 0.2141, 0.4595, 0.2141, 0.539, 0.2089, 0.4992, 0.2993, 0.4992, 0.2141, 0.4595, 0.313, 0.4736, 0.2993, 0.4992, 0.2993, 0.4992, 0.313, 0.5248, 0.2141, 0.539, 0.3775, 0.2599, 0.275, 0.3193, 0.3176, 0.2599, 0.3176, 0.7386, 0.275, 0.6792, 0.3775, 0.7386, 0.275, 0.3193, 0.3775, 0.2599, 0.3512, 0.3179, 0.3512, 0.6806, 0.3775, 0.7386, 0.275, 0.6792, 0.486, 0.364, 0.4857, 0.3167, 0.5328, 0.3073, 0.5328, 0.6912, 0.4857, 0.6818, 0.486, 0.6345, 0.4857, 0.3167, 0.4529, 0.2599, 0.5328, 0.3073, 0.5328, 0.6912, 0.4529, 0.7386, 0.4857, 0.6818, 0.4458, 0.3226, 0.4529, 0.2599, 0.4857, 0.3167, 0.4857, 0.6818, 0.4529, 0.7386, 0.4458, 0.6759, 0.4529, 0.2599, 0.4458, 0.3226, 0.3775, 0.2599, 0.3775, 0.7386, 0.4458, 0.6759, 0.4529, 0.7386, 0.3512, 0.3179, 0.3775, 0.2599, 0.4458, 0.3226, 0.4458, 0.6759, 0.3775, 0.7386, 0.3512, 0.6806, 0.3488, 0.3668, 0.3512, 0.3179, 0.4319, 0.364, 0.4319, 0.6345, 0.3512, 0.6806, 0.3488, 0.6317, 0.3512, 0.3179, 0.4458, 0.3226, 0.4319, 0.364, 0.4319, 0.6345, 0.4458, 0.6759, 0.3512, 0.6806, 0.4319, 0.364, 0.4458, 0.3226, 0.486, 0.364, 0.486, 0.6345, 0.4458, 0.6759, 0.4319, 0.6345, 0.4458, 0.3226, 0.4857, 0.3167, 0.486, 0.364, 0.486, 0.6345, 0.4857, 0.6818, 0.4458, 0.6759, 0.275, 0.3193, 0.3512, 0.3179, 0.3488, 0.3668, 0.3488, 0.6317, 0.3512, 0.6806, 0.275, 0.6792, 0.8359, 0.9337, 0.8037, 0.9152, 0.8278, 0.8893, 0.7417, 0.8893, 0.7658, 0.9152, 0.7336, 0.9337, 0.8278, 0.8893, 0.8558, 0.8923, 0.8359, 0.9337, 0.7336, 0.9337, 0.7136, 0.8923, 0.7417, 0.8893, 0.8037, 0.9152, 0.7847, 0.9002, 0.8121, 0.8696, 0.7574, 0.8696, 0.7847, 0.9002, 0.7658, 0.9152, 0.8121, 0.8696, 0.8278, 0.8893, 0.8037, 0.9152, 0.7658, 0.9152, 0.7417, 0.8893, 0.7574, 0.8696, 0.8359, 0.9337, 0.8114, 0.9652, 0.7847, 0.9562, 0.7847, 0.9562, 0.7581, 0.9652, 0.7336, 0.9337, 0.7847, 0.9562, 0.8037, 0.9152, 0.8359, 0.9337, 0.7336, 0.9337, 0.7658, 0.9152, 0.7847, 0.9562, 0.4739, 0.09469, 0.5228, 0.2071, 0.4618, 0.1542, 0.4618, 0.8443, 0.5228, 0.7914, 0.4739, 0.9038, 0.3714, 0.0917, 0.3194, 0.04732, 0.4739, 0.09469, 0.4739, 0.9038, 0.3194, 0.9512, 0.3714, 0.9068, 0.3728, 0.1481, 0.3194, 0.04732, 0.3714, 0.0917, 0.3714, 0.9068, 0.3194, 0.9512, 0.3728, 0.8504, 0.4618, 0.1542, 0.5228, 0.2071, 0.3728, 0.1481, 0.3728, 0.8504, 0.5228, 0.7914, 0.4618, 0.8443, 0.8399, 0.4036, 0.7847, 0.5786, 0.8166, 0.3988, 0.7529, 0.3988, 0.7847, 0.5786, 0.7295, 0.4036, 0.1185, 0.9449, 0.1315, 0.9968, 0.1211, 0.9969, 0.1211, 0.005379, 0.1315, 0.005461, 0.1185, 0.05737, 0.1185, 0.9449, 0.1448, 0.9494, 0.1315, 0.9968, 0.1315, 0.005461, 0.1448, 0.05288, 0.1185, 0.05737, 0.06808, 0.9461, 0.0656, 0.9965, 0.05828, 0.9459, 0.05828, 0.05632, 0.0656, 0.005751, 0.06808, 0.0562, 0.09622, 0.8926, 0.1277, 0.8998, 0.1486, 0.939, 0.1486, 0.06323, 0.1277, 0.1025, 0.09622, 0.1096, 0.06399, 0.8926, 0.05359, 0.9039, 0.04759, 0.8926, 0.04759, 0.1096, 0.05359, 0.09836, 0.06399, 0.1096, 0.1277, 0.8998, 0.09622, 0.8926, 0.1278, 0.8869, 0.1278, 0.1153, 0.09622, 0.1096, 0.1277, 0.1025, 0.06399, 0.8926, 0.06808, 0.9461, 0.05359, 0.9039, 0.05359, 0.09836, 0.06808, 0.0562, 0.06399, 0.1096, 0.06808, 0.9461, 0.05828, 0.9459, 0.05359, 0.9039, 0.05359, 0.09836, 0.05828, 0.05632, 0.06808, 0.0562, 0.1185, 0.9449, 0.09622, 0.8926, 0.1486, 0.939, 0.1486, 0.06323, 0.09622, 0.1096, 0.1185, 0.05737, 0.1185, 0.9449, 0.1486, 0.939, 0.1448, 0.9494, 0.1448, 0.05288, 0.1486, 0.06323, 0.1185, 0.05737, 0.1277, 0.8998, 0.1736, 0.949, 0.1486, 0.939, 0.1486, 0.06323, 0.1736, 0.05323, 0.1277, 0.1025, 0.1736, 0.949, 0.1448, 0.9494, 0.1486, 0.939, 0.1486, 0.06323, 0.1448, 0.05288, 0.1736, 0.05323, 0.05828, 0.9459, 0.01283, 0.9474, 0.05359, 0.9039, 0.05359, 0.09836, 0.01283, 0.05485, 0.05828, 0.05632, 0.01283, 0.9474, 0.009695, 0.9041, 0.05359, 0.9039, 0.05359, 0.09836, 0.009695, 0.09819, 0.01283, 0.05485, 0.0656, 0.9965, 0.01104, 0.9966, 0.05828, 0.9459, 0.05828, 0.05632, 0.01104, 0.005672, 0.0656, 0.005751, 0.01104, 0.9966, 0.01283, 0.9474, 0.05828, 0.9459, 0.05828, 0.05632, 0.01283, 0.05485, 0.01104, 0.005672, 0.06808, 0.9461, 0.1185, 0.9449, 0.1211, 0.9969, 0.1211, 0.005379, 0.1185, 0.05737, 0.06808, 0.0562, 0.06808, 0.9461, 0.1211, 0.9969, 0.0656, 0.9965, 0.0656, 0.005751, 0.1211, 0.005379, 0.06808, 0.0562, 0.06399, 0.8926, 0.09622, 0.8926, 0.1185, 0.9449, 0.1185, 0.05737, 0.09622, 0.1096, 0.06399, 0.1096, 0.06399, 0.8926, 0.1185, 0.9449, 0.06808, 0.9461, 0.06808, 0.0562, 0.1185, 0.05737, 0.06399, 0.1096, 0.9146, 0.5993, 0.9265, 0.4152, 0.9458, 0.5775, 0.6237, 0.5775, 0.643, 0.4152, 0.6548, 0.5993, 0.7847, 0.5786, 0.8399, 0.4036, 0.8112, 0.6033, 0.7582, 0.6033, 0.7295, 0.4036, 0.7847, 0.5786, 0.8112, 0.6033, 0.8399, 0.4036, 0.8371, 0.633, 0.7324, 0.633, 0.7295, 0.4036, 0.7582, 0.6033, 0.8399, 0.4036, 0.8667, 0.4015, 0.8371, 0.633, 0.7324, 0.633, 0.7027, 0.4015, 0.7295, 0.4036, 0.9458, 0.5775, 0.9265, 0.4152, 0.962, 0.3996, 0.6075, 0.3996, 0.643, 0.4152, 0.6237, 0.5775, 0.9458, 0.5775, 0.962, 0.3996, 0.9789, 0.5555, 0.5905, 0.5555, 0.6075, 0.3996, 0.6237, 0.5775, 0.4739, 0.09469, 0.4618, 0.1542, 0.3714, 0.0917, 0.3714, 0.9068, 0.4618, 0.8443, 0.4739, 0.9038, 0.3714, 0.0917, 0.4618, 0.1542, 0.3728, 0.1481, 0.3728, 0.8504, 0.4618, 0.8443, 0.3714, 0.9068, 0.05359, 0.9039, 0.009695, 0.9041, 0.01056, 0.8926, 0.01056, 0.1096, 0.009695, 0.09819, 0.05359, 0.09836, 0.01056, 0.8926, 0.04759, 0.8926, 0.05359, 0.9039, 0.05359, 0.09836, 0.04759, 0.1096, 0.01056, 0.1096, 0.9583, 0.7113, 0.9241, 0.7114, 0.9147, 0.647, 0.6548, 0.647, 0.6454, 0.7114, 0.6111, 0.7113, 0.9241, 0.7114, 0.8793, 0.7115, 0.9147, 0.647, 0.6548, 0.647, 0.6901, 0.7115, 0.6454, 0.7114, 0.8793, 0.7115, 0.9241, 0.7114, 0.885, 0.7612, 0.6845, 0.7612, 0.6454, 0.7114, 0.6901, 0.7115, 0.885, 0.7612, 0.8323, 0.8143, 0.8149, 0.7117, 0.7546, 0.7117, 0.7372, 0.8143, 0.6845, 0.7612, 0.8149, 0.7117, 0.8793, 0.7115, 0.885, 0.7612, 0.6845, 0.7612, 0.6901, 0.7115, 0.7546, 0.7117, 0.9499, 0.7809, 0.885, 0.7612, 0.9241, 0.7114, 0.6454, 0.7114, 0.6845, 0.7612, 0.6196, 0.7809, 0.9241, 0.7114, 0.9583, 0.7113, 0.9499, 0.7809, 0.6196, 0.7809, 0.6111, 0.7113, 0.6454, 0.7114, 0.8893, 0.3995, 0.8868, 0.5738, 0.8667, 0.4015, 0.7027, 0.4015, 0.6826, 0.5738, 0.6802, 0.3995, 0.8371, 0.633, 0.8667, 0.4015, 0.8868, 0.5738, 0.6826, 0.5738, 0.7027, 0.4015, 0.7324, 0.633, 0.8868, 0.5738, 0.8762, 0.6415, 0.8371, 0.633, 0.7324, 0.633, 0.6933, 0.6415, 0.6826, 0.5738, 0.8893, 0.3995, 0.9265, 0.4152, 0.9146, 0.5993, 0.6548, 0.5993, 0.643, 0.4152, 0.6802, 0.3995, 0.9146, 0.5993, 0.8868, 0.5738, 0.8893, 0.3995, 0.6802, 0.3995, 0.6826, 0.5738, 0.6548, 0.5993, 0.8762, 0.6415, 0.8868, 0.5738, 0.9147, 0.647, 0.6548, 0.647, 0.6826, 0.5738, 0.6933, 0.6415, 0.8868, 0.5738, 0.9146, 0.5993, 0.9147, 0.647, 0.6548, 0.647, 0.6548, 0.5993, 0.6826, 0.5738, 0.2141, 0.4595, 0.2415, 0.4027, 0.3431, 0.4226, 0.3431, 0.4226, 0.313, 0.4736, 0.2141, 0.4595, 0.3431, 0.5759, 0.2415, 0.5958, 0.2141, 0.539, 0.2141, 0.539, 0.313, 0.5248, 0.3431, 0.5759, 0.8592, 0.8488, 0.8575, 0.8705, 0.8419, 0.8663, 0.8575, 0.8705, 0.8558, 0.8923, 0.8419, 0.8663, 0.8558, 0.8923, 0.8575, 0.8705, 0.8834, 0.8363, 0.8575, 0.8705, 0.8592, 0.8488, 0.8834, 0.8363, 0.7136, 0.8923, 0.712, 0.8705, 0.7275, 0.8663, 0.712, 0.8705, 0.7103, 0.8488, 0.7275, 0.8663, 0.7103, 0.8488, 0.712, 0.8705, 0.6861, 0.8363, 0.712, 0.8705, 0.7136, 0.8923, 0.6861, 0.8363, 0.0703, 0.5488, 0.0696, 0.5796, 0.04016, 0.5468, 0.0696, 0.5796, 0.0689, 0.6103, 0.04016, 0.5468, 0.0689, 0.6103, 0.0696, 0.5796, 0.1155, 0.5934, 0.0696, 0.5796, 0.0703, 0.5488, 0.1155, 0.5934, 0.0689, 0.3919, 0.0696, 0.4227, 0.04016, 0.4555, 0.0696, 0.4227, 0.0703, 0.4535, 0.04016, 0.4555, 0.0703, 0.4535, 0.0696, 0.4227, 0.1155, 0.4089, 0.0696, 0.4227, 0.0689, 0.3919, 0.1155, 0.4089, 0.9007, 0.881, 0.9106, 0.8494, 0.9204, 0.8778, 0.6688, 0.881, 0.6589, 0.8494, 0.649, 0.8778, 0.9007, 0.881, 0.9204, 0.8778, 0.9106, 0.8494, 0.1281, 0.616, 0.1248, 0.7244, 0.1155, 0.5934, 0.1248, 0.7244, 0.09377, 0.7294, 0.1155, 0.5934, 0.9106, 0.8494, 0.9007, 0.881, 0.8834, 0.8363, 0.8834, 0.8363, 0.885, 0.7612, 0.9106, 0.8494, 0.006973, 0.6093, 0.03068, 0.5745, 0.03733, 0.7418, 0.03733, 0.7418, 0.004421, 0.7177, 0.006973, 0.6093, 0.9204, 0.8778, 0.9106, 0.8494, 0.9499, 0.7809, 0.9106, 0.8494, 0.885, 0.7612, 0.9499, 0.7809, 0.6688, 0.881, 0.649, 0.8778, 0.6589, 0.8494, 0.1281, 0.3863, 0.1155, 0.4089, 0.1248, 0.2779, 0.1155, 0.4089, 0.09377, 0.2728, 0.1248, 0.2779, 0.6861, 0.8363, 0.6688, 0.881, 0.6589, 0.8494, 0.6589, 0.8494, 0.6845, 0.7612, 0.6861, 0.8363, 0.649, 0.8778, 0.6196, 0.7809, 0.6589, 0.8494, 0.6196, 0.7809, 0.6845, 0.7612, 0.6589, 0.8494, 0.03733, 0.2605, 0.03068, 0.4278, 0.006973, 0.393, 0.006973, 0.393, 0.004421, 0.2846, 0.03733, 0.2605])
me_cylinder_002.materials.append(mat_material)
me_cylinder_002.use_remesh_preserve_volume = False
me_cylinder_002.use_remesh_preserve_attributes = False
me_cylinder_002.use_mirror_vertex_groups = False
me_cylinder_002.update()
arm_armature = bpy.data.armatures.new('Armature')  # bones are not reproduced

# ---- objects
ob_armature = bpy.data.objects.new('Armature', arm_armature)
ob_cylinder_002 = bpy.data.objects.new('Cylinder.002', me_cylinder_002)

# ---- transforms, parenting, visibility, modifiers, constraints
ob_armature.location = (0.0, 0.0, 0.0)
ob_armature.lock_rotations_4d = False
ob_armature.empty_display_type = 'ARROWS'
ob_armature.color = (0.0, 0.0, 0.0, 1.0)
ob_armature.lineart.crease_threshold = 0.0
ob_cylinder_002.parent = ob_armature
ob_cylinder_002.location = (0.0, 0.0, 0.0)
ob_cylinder_002.lock_rotations_4d = False
ob_cylinder_002.empty_display_type = 'ARROWS'
ob_cylinder_002.color = (0.0, 0.0, 0.0, 1.0)
ob_cylinder_002.lineart.crease_threshold = 0.0
_vg = ob_cylinder_002.vertex_groups.new(name='LowerLeg_L')
for _i, _w in zip([39, 41, 43, 45, 102, 104, 106, 108, 110], [1.0, 1.0, 1.0, 1.0, 1.0, 1.0, 1.0, 1.0, 0.0]): _vg.add([_i], _w, 'REPLACE')
_vg = ob_cylinder_002.vertex_groups.new(name='LowerLeg_R')
for _i, _w in zip([40, 42, 44, 46, 103, 105, 107, 109, 111], [1.0, 1.0, 1.0, 1.0, 1.0, 1.0, 1.0, 1.0, 0.0]): _vg.add([_i], _w, 'REPLACE')
_vg = ob_cylinder_002.vertex_groups.new(name='Foot_L')
_vg.add([138, 140, 142, 144, 146, 148], 1.0, 'REPLACE')
_vg = ob_cylinder_002.vertex_groups.new(name='Foot_R')
_vg.add([139, 141, 143, 145, 147, 149], 1.0, 'REPLACE')
_vg = ob_cylinder_002.vertex_groups.new(name='UpperLeg_L')
for _i, _w in zip([26, 28, 30, 32, 34, 37, 97, 100, 102, 110, 188, 212], [1.0, 1.0, 1.0, 1.0, 0.0, 1.0, 0.0, 1.0, 1.0, 1.0, 1.0, 1.0]): _vg.add([_i], _w, 'REPLACE')
_vg = ob_cylinder_002.vertex_groups.new(name='UpperLeg_R')
for _i, _w in zip([27, 29, 31, 33, 35, 38, 98, 101, 103, 111, 189, 213], [1.0, 1.0, 1.0, 1.0, 0.0, 1.0, 0.0, 1.0, 1.0, 1.0, 1.0, 1.0]): _vg.add([_i], _w, 'REPLACE')
_vg = ob_cylinder_002.vertex_groups.new(name='Hip_L')
_vg.add([90, 93, 97], 1.0, 'REPLACE')
_vg = ob_cylinder_002.vertex_groups.new(name='Hip_R')
_vg.add([91, 94, 98], 1.0, 'REPLACE')
_vg = ob_cylinder_002.vertex_groups.new(name='Pelvis')
for _i, _w in zip([0, 1, 2, 3, 4, 5, 6, 7, 34, 35, 36, 37, 38, 89, 90, 91, 92, 93, 94, 95, 96, 97, 98, 99, 100, 101, 210, 211], [0.5, 0.5, 0.5, 0.5, 0.5, 0.5, 0.5, 0.5, 1.0, 1.0, 1.0, 1.0, 1.0, 1.0, 1.0, 1.0, 1.0, 1.0, 1.0, 1.0, 1.0, 1.0, 1.0, 1.0, 1.0, 1.0, 0.5, 0.5]): _vg.add([_i], _w, 'REPLACE')
_vg = ob_cylinder_002.vertex_groups.new(name='Pelvis.001')
for _i, _w in zip([0, 1, 2, 3, 4, 5, 6, 7, 8, 9, 10, 11, 12, 13, 14, 15, 16, 17, 18, 19, 20, 21, 22, 23, 24, 25, 51, 52, 57, 58, 65, 66, 154, 155, 156, 159, 160, 161, 162, 163, 164, 165, 166, 167, 168, 169, 170, 171, 210, 211, 214, 215, 218, 219], [0.5, 0.5, 0.5, 0.5, 0.5, 0.5, 0.5, 0.5, 1.0, 1.0, 1.0, 1.0, 1.0, 1.0, 1.0, 1.0, 1.0, 1.0, 1.0, 1.0, 1.0, 1.0, 1.0, 1.0, 1.0, 1.0, 0.5, 0.5, 1.0, 1.0, 1.0, 1.0, 1.0, 1.0, 1.0, 1.0, 1.0, 1.0, 1.0, 1.0, 1.0, 1.0, 1.0, 1.0, 1.0, 1.0, 1.0, 1.0, 0.5, 0.5, 1.0, 1.0, 1.0, 1.0]): _vg.add([_i], _w, 'REPLACE')
_vg = ob_cylinder_002.vertex_groups.new(name='UpperArm_L')
for _i, _w in zip([8, 11, 51, 53, 55, 57, 59, 61, 63, 65, 67, 69, 72, 86, 216, 218], [0.0, 0.0, 0.5, 0.09315, 0.1431, 0.499, 0.5, 0.3957, 0.4275, 0.0, 1.0, 1.0, 1.0, 1.0, 0.1, 0.5]): _vg.add([_i], _w, 'REPLACE')
_vg = ob_cylinder_002.vertex_groups.new(name='UpperArm_R')
for _i, _w in zip([52, 54, 56, 58, 60, 62, 64, 66, 68, 70, 71, 73, 217, 219], [0.5, 1.0, 0.5, 1.0, 1.0, 1.0, 1.0, 0.0, 1.0, 1.0, 1.0, 1.0, 1.0, 0.0]): _vg.add([_i], _w, 'REPLACE')
_vg = ob_cylinder_002.vertex_groups.new(name='LowerArm_L')
for _i, _w in zip([67, 72, 74, 76, 78, 80, 82, 84, 86, 87, 202], [0.0, 0.0, 1.0, 1.0, 1.0, 1.0, 0.25, 1.0, 0.0, 1.0, 1.0]): _vg.add([_i], _w, 'REPLACE')
_vg = ob_cylinder_002.vertex_groups.new(name='LowerArm_R')
for _i, _w in zip([68, 71, 73, 75, 77, 79, 81, 83, 85, 88, 203], [0.0, 0.0, 0.0, 1.0, 1.0, 1.0, 1.0, 0.25, 1.0, 1.0, 1.0]): _vg.add([_i], _w, 'REPLACE')
_vg = ob_cylinder_002.vertex_groups.new(name='Palm_L')
for _i, _w in zip([74, 76, 78, 80, 190, 192, 198, 200, 202, 204, 206, 208], [1.0, 1.0, 1.0, 1.0, 1.0, 1.0, 1.0, 1.0, 1.0, 1.0, 0.0, 0.0]): _vg.add([_i], _w, 'REPLACE')
_vg = ob_cylinder_002.vertex_groups.new(name='Palm_R')
for _i, _w in zip([75, 77, 79, 81, 191, 193, 199, 201, 203, 205, 207, 209], [1.0, 1.0, 1.0, 1.0, 1.0, 1.0, 1.0, 1.0, 1.0, 1.0, 0.0, 0.0]): _vg.add([_i], _w, 'REPLACE')
_vg = ob_cylinder_002.vertex_groups.new(name='Thumb_L')
_vg.add([206, 208], 1.0, 'REPLACE')
_vg = ob_cylinder_002.vertex_groups.new(name='Thumb_R')
_vg.add([207, 209], 1.0, 'REPLACE')
_vg = ob_cylinder_002.vertex_groups.new(name='Fingers_L')
_vg.add([194, 196], 1.0, 'REPLACE')
_vg = ob_cylinder_002.vertex_groups.new(name='Fingers_R')
_vg.add([195, 197], 1.0, 'REPLACE')
_vg = ob_cylinder_002.vertex_groups.new(name='Neck')
_vg.add([22, 23, 24, 25, 47, 48, 49, 50], 1.0, 'REPLACE')
_vg = ob_cylinder_002.vertex_groups.new(name='Head')
_vg.add([47, 48, 49, 50, 112, 113, 114, 115, 116, 117, 118, 119, 120, 121, 122, 123, 124, 125, 126, 127, 128, 129, 130, 131, 132, 133, 134, 135, 136, 137, 150, 151, 152, 153, 157, 158, 172, 173, 174, 175, 176, 177, 178, 179, 180, 181, 182, 183, 184, 185, 186, 187], 1.0, 'REPLACE')
_vg = ob_cylinder_002.vertex_groups.new(name='Shoulder_L')
_vg = ob_cylinder_002.vertex_groups.new(name='Shoulder_R')
_m = ob_cylinder_002.modifiers.new('Armature', 'ARMATURE')
_m.object = ob_armature
_m = ob_cylinder_002.modifiers.new('Auto Smooth', 'NODES')
_m.node_group = ng_auto_smooth
_gi = [s.identifier for s in ng_auto_smooth.interface.items_tree if s.item_type == 'SOCKET' and s.in_out == 'INPUT']
_m[_gi[1]] = 0.5236  # Angle

# ---- collection membership
col_collection_1.objects.link(ob_armature)
col_collection_1.objects.link(ob_cylinder_002)

# ---- scene / render settings (as saved in the file)
scene.frame_start = 1; scene.frame_end = 250; scene.frame_set(6)
scene.render.engine = 'BLENDER_EEVEE_NEXT'
scene.render.image_settings.file_format = 'JPEG'
scene.render.image_settings.color_mode = 'RGB'
scene.render.image_settings.compression = 90
scene.render.resolution_x = 800
scene.render.resolution_y = 600
scene.render.pixel_aspect_x = 100.0
scene.render.pixel_aspect_y = 100.0
scene.render.fps = 25
scene.render.dither_intensity = 0.0
scene.render.use_compositing = False
scene.render.use_sequencer = False
scene.render.bake_margin = 2
scene.render.bake_bias = 0.0
scene.render.use_stamp_time = False
scene.render.use_stamp_date = False
scene.render.use_stamp_frame = False
scene.render.use_stamp_camera = False
scene.render.use_stamp_scene = False
scene.render.use_stamp_filename = False
scene.render.use_stamp_render_time = False
scene.render.stamp_font_size = 0
scene.cycles.use_denoising = False
scene.cycles.samples = 10
scene.cycles.sampling_pattern = 'TABULATED_SOBOL'
scene.cycles.light_sampling_threshold = 0.0
scene.cycles.use_adaptive_sampling = False
scene.cycles.use_light_tree = False
scene.cycles.blur_glossy = 0.0
scene.cycles.volume_bounces = 1
scene.cycles.pixel_filter_type = 'GAUSSIAN'
scene.cycles.sample_clamp_indirect = 0.0
scene.view_settings.view_transform = 'Raw'
bpy.context.view_layer.update()

# ---- added for rendering (the .blend has no active camera): camera
cam_auto = bpy.data.cameras.new('AutoCamera')
cam_auto.lens = 50.0
cam_auto.sensor_width = 36.0
cam_auto.clip_end = 1000.0
ob_auto_camera = bpy.data.objects.new('AutoCamera', cam_auto)
scene.collection.objects.link(ob_auto_camera)
ob_auto_camera.location = (7.4613, -5.07557, 5.5755)
ob_auto_camera.rotation_euler = (1.09748, -7.21219e-08, 0.694738)
scene.camera = ob_auto_camera
bpy.context.view_layer.update()
